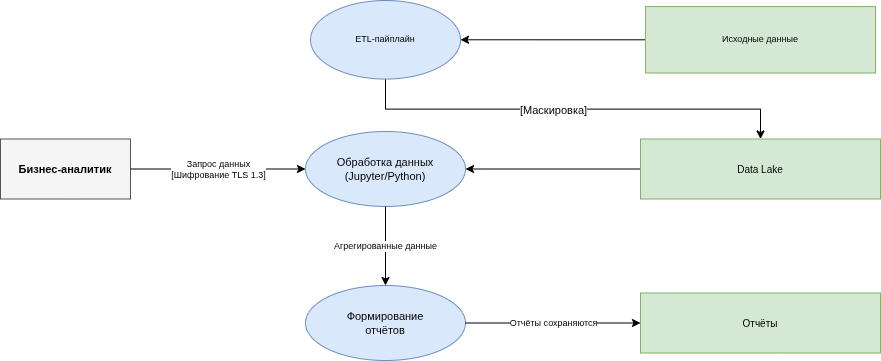

The diagram above was exported from draw.io. Its source (the exported page's mxGraphModel, read from the mxfile embedded in the PNG):
<mxGraphModel dx="1414" dy="913" grid="1" gridSize="10" guides="1" tooltips="1" connect="1" arrows="1" fold="1" page="1" pageScale="1" pageWidth="1169" pageHeight="827" math="0" shadow="0">
  <root>
    <mxCell id="0" />
    <mxCell id="1" parent="0" />
    <mxCell id="2" parent="1" style="rounded=0;whiteSpace=wrap;html=1;fillColor=#f5f5f5;strokeColor=#555555;fontStyle=1;fontSize=11;" value="Бизнес-аналитик" vertex="1">
      <mxGeometry height="60" width="130" x="100" y="183.5" as="geometry" />
    </mxCell>
    <mxCell id="11" parent="1" style="ellipse;whiteSpace=wrap;html=1;fillColor=#dae8fc;strokeColor=#6c8ebf;fontSize=11;" value="Обработка данных&lt;br&gt;(Jupyter/Python)" vertex="1">
      <mxGeometry height="75" width="160" x="405" y="176" as="geometry" />
    </mxCell>
    <mxCell id="12" parent="1" style="ellipse;whiteSpace=wrap;html=1;fillColor=#dae8fc;strokeColor=#6c8ebf;fontSize=11;" value="Формирование&lt;br&gt;отчётов" vertex="1">
      <mxGeometry height="75" width="160" x="405" y="330" as="geometry" />
    </mxCell>
    <mxCell id="22" parent="1" style="shape=mxgraph.dfd.dataStore;whiteSpace=wrap;html=1;fillColor=#d5e8d4;strokeColor=#82b366;fontSize=10;" value="Отчёты" vertex="1">
      <mxGeometry height="60" width="240" x="740" y="337.5" as="geometry" />
    </mxCell>
    <mxCell id="30" edge="1" parent="1" source="2" style="edgeStyle=orthogonalEdgeStyle;html=1;fontSize=9;strokeColor=default;fontColor=default;rounded=1;align=center;verticalAlign=middle;fontFamily=Helvetica;labelBackgroundColor=default;endArrow=classic;entryX=0;entryY=0.5;entryDx=0;entryDy=0;" target="11" value="Запрос данных&lt;div&gt;[Шифрование TLS 1.3]&lt;/div&gt;">
      <mxGeometry relative="1" as="geometry">
        <mxPoint x="405" y="213.5" as="targetPoint" />
      </mxGeometry>
    </mxCell>
    <mxCell id="31" edge="1" parent="1" source="ZQAAe4piUKlgIvjKtK5O-36" style="edgeStyle=orthogonalEdgeStyle;html=1;fontSize=9;strokeColor=default;fontColor=default;rounded=1;align=center;verticalAlign=middle;fontFamily=Helvetica;labelBackgroundColor=default;endArrow=classic;exitX=0;exitY=0.5;exitDx=0;exitDy=0;entryX=1;entryY=0.5;entryDx=0;entryDy=0;" target="tQ1u_szICUSrRLn_SsRx-36" value="">
      <mxGeometry relative="1" as="geometry">
        <mxPoint x="830" y="213.5" as="sourcePoint" />
      </mxGeometry>
    </mxCell>
    <mxCell id="34" edge="1" parent="1" source="11" style="edgeStyle=orthogonalEdgeStyle;html=1;fontSize=9;" target="12" value="Агрегированные данные">
      <mxGeometry relative="1" as="geometry" />
    </mxCell>
    <mxCell id="35" edge="1" parent="1" source="12" style="edgeStyle=orthogonalEdgeStyle;html=1;fontSize=9;" target="22" value="Отчёты сохраняются">
      <mxGeometry relative="1" as="geometry" />
    </mxCell>
    <mxCell id="ZQAAe4piUKlgIvjKtK5O-36" parent="1" style="shape=mxgraph.dfd.dataStore;whiteSpace=wrap;html=1;fillColor=#d5e8d4;strokeColor=#82b366;fontSize=9;" value="Исходные данные" vertex="1">
      <mxGeometry height="66.43" width="230" x="745" y="51.07" as="geometry" />
    </mxCell>
    <mxCell id="Hnbk4wO7CxR25AeT9TSk-37" edge="1" parent="1" source="tQ1u_szICUSrRLn_SsRx-36" style="edgeStyle=orthogonalEdgeStyle;rounded=0;orthogonalLoop=1;jettySize=auto;html=1;exitX=0.5;exitY=1;exitDx=0;exitDy=0;entryX=0.5;entryY=0;entryDx=0;entryDy=0;" target="Hnbk4wO7CxR25AeT9TSk-36">
      <mxGeometry relative="1" as="geometry" />
    </mxCell>
    <mxCell id="FgXXtA--xOQpjzltTcGq-35" connectable="0" parent="Hnbk4wO7CxR25AeT9TSk-37" style="edgeLabel;html=1;align=center;verticalAlign=middle;resizable=0;points=[];" value="[Маскировка]" vertex="1">
      <mxGeometry relative="1" x="-0.0894" y="-1" as="geometry">
        <mxPoint as="offset" />
      </mxGeometry>
    </mxCell>
    <mxCell id="tQ1u_szICUSrRLn_SsRx-36" parent="1" style="ellipse;whiteSpace=wrap;html=1;fillColor=#dae8fc;strokeColor=#6c8ebf;fontSize=9;" value="ETL-пайплайн" vertex="1">
      <mxGeometry height="78.57" width="150" x="410" y="45" as="geometry" />
    </mxCell>
    <mxCell id="Hnbk4wO7CxR25AeT9TSk-38" edge="1" parent="1" source="Hnbk4wO7CxR25AeT9TSk-36" style="edgeStyle=orthogonalEdgeStyle;rounded=0;orthogonalLoop=1;jettySize=auto;html=1;exitX=0;exitY=0.5;exitDx=0;exitDy=0;entryX=1;entryY=0.5;entryDx=0;entryDy=0;" target="11">
      <mxGeometry relative="1" as="geometry" />
    </mxCell>
    <mxCell id="Hnbk4wO7CxR25AeT9TSk-36" parent="1" style="shape=mxgraph.dfd.dataStore;whiteSpace=wrap;html=1;fillColor=#d5e8d4;strokeColor=#82b366;fontSize=10;" value="Data Lake" vertex="1">
      <mxGeometry height="60" width="240" x="740" y="183.5" as="geometry" />
    </mxCell>
  </root>
</mxGraphModel>